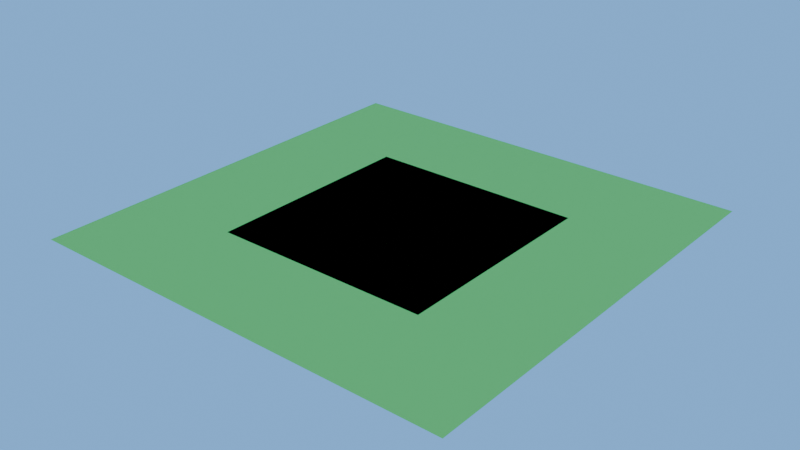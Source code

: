 # Source: assets.blend  (saved by Blender 4.1.24; exported with 4.5.12 LTS)
import bpy
from mathutils import Matrix  # noqa: F401  (used for matrix-valued properties, if any)

bpy.ops.wm.read_factory_settings(use_empty=True)
scene = bpy.context.scene
scene.name = 'Scene'

# ---- collections
col_collection = bpy.data.collections.new('Collection'); scene.collection.children.link(col_collection)

# ---- materials (node trees are filled in below, after node groups)
mat_material_008 = bpy.data.materials.new('Material.008')
mat_material_007 = bpy.data.materials.new('Material.007')
mat_material_001 = bpy.data.materials.new('Material.001')

# ---- material node trees
mat_material_008.use_nodes = True; mat_material_008.node_tree.nodes.clear()
_N = mat_material_008.node_tree.nodes; _L = mat_material_008.node_tree.links
n0 = _N.new('ShaderNodeBsdfPrincipled'); n0.name = 'Principled BSDF'; n0.location = (10, 300)
n0.inputs[0].default_value = (0.1285, 0.1285, 0.1285, 1.0)
n0.inputs[2].default_value = 1.0
n0.inputs[3].default_value = 1.0
n1 = _N.new('ShaderNodeOutputMaterial'); n1.name = 'Material Output'; n1.location = (300, 300)
_L.new(n0.outputs[0], n1.inputs[0])
n1.is_active_output = True
mat_material_007.use_nodes = True; mat_material_007.node_tree.nodes.clear()
_N = mat_material_007.node_tree.nodes; _L = mat_material_007.node_tree.links
n0 = _N.new('ShaderNodeBsdfPrincipled'); n0.name = 'Principled BSDF'; n0.location = (10, 300)
n0.inputs[0].default_value = (0.3861, 1.0, 0.1621, 1.0)
n0.inputs[2].default_value = 1.0
n1 = _N.new('ShaderNodeOutputMaterial'); n1.name = 'Material Output'; n1.location = (300, 300)
_L.new(n0.outputs[0], n1.inputs[0])
n1.is_active_output = True
mat_material_001.use_nodes = True; mat_material_001.node_tree.nodes.clear()
_N = mat_material_001.node_tree.nodes; _L = mat_material_001.node_tree.links
n0 = _N.new('ShaderNodeBsdfPrincipled'); n0.name = 'Principled BSDF'; n0.location = (10, 300)
n0.inputs[0].default_value = (0.08401, 0.04192, 0.1077, 1.0)
n1 = _N.new('ShaderNodeOutputMaterial'); n1.name = 'Material Output'; n1.location = (300, 300)
_L.new(n0.outputs[0], n1.inputs[0])
n1.is_active_output = True

# ---- world
world_world = bpy.data.worlds.new('World'); scene.world = world_world
world_world.use_nodes = True; world_world.node_tree.nodes.clear()
_N = world_world.node_tree.nodes; _L = world_world.node_tree.links
n0 = _N.new('ShaderNodeOutputWorld'); n0.name = 'World Output'; n0.location = (300, 300)
n1 = _N.new('ShaderNodeBackground'); n1.name = 'Background'; n1.location = (10, 300)
n1.inputs[0].default_value = (0.2, 0.5, 1.0, 1.0)
_L.new(n1.outputs[0], n0.inputs[0])
n0.is_active_output = True
world_world.color = (0.05088, 0.05088, 0.05088)
world_world.use_sun_shadow = False
world_world.sun_shadow_jitter_overblur = 0.0

# ---- meshes
me_plane = bpy.data.meshes.new('Plane')
me_plane.from_pydata([(-0.5, -0.5, 0.0), (0.5, -0.5, 0.0), (-0.5, 0.0, 0.0), (0.5, 0.0, 0.0), (-0.5, -0.1561, 0.0), (0.5, -0.1561, 0.0), (-0.5, -0.1561, 0.0), (0.5, -0.1561, 0.0)], [], [(5, 3, 2, 4), (1, 7, 6, 0)])
me_plane.polygons.foreach_set('material_index', [0, 1])
_uv = me_plane.uv_layers.new(name='UVMap')
_uv.uv.foreach_set('vector', [0.0, 0.0, 0.0, 0.0, 0.0, 0.0, 0.0, 0.0, 0.0, 0.0, 0.0, 0.0, 0.0, 0.0, 0.0, 0.0])
_ca = me_plane.color_attributes.new('Color', 'FLOAT_COLOR', 'POINT')
_ca.data.foreach_set('color', [0.3808, 0.9862, 0.1599, 1.0, 0.3808, 0.9862, 0.1599, 1.0, 0.1285, 0.1285, 0.1285, 1.0, 0.1285, 0.1285, 0.1285, 1.0, 0.1285, 0.1285, 0.1285, 1.0, 0.1285, 0.1285, 0.1285, 1.0, 0.3808, 0.9862, 0.1599, 1.0, 0.3808, 0.9862, 0.1599, 1.0])
_ca = me_plane.color_attributes.new('Attribute', 'BYTE_COLOR', 'CORNER')
_ca.data.foreach_set('color', [1.0, 1.0, 1.0, 1.0, 1.0, 1.0, 1.0, 1.0, 1.0, 1.0, 1.0, 1.0, 1.0, 1.0, 1.0, 1.0, 1.0, 1.0, 1.0, 1.0, 1.0, 1.0, 1.0, 1.0, 1.0, 1.0, 1.0, 1.0, 1.0, 1.0, 1.0, 1.0])
me_plane.materials.append(mat_material_008)
me_plane.materials.append(mat_material_007)
me_plane.use_paint_bone_selection = False
me_plane.use_paint_mask = True
me_plane.update()
me_plane_001 = bpy.data.meshes.new('Plane.001')
me_plane_001.from_pydata([(0.5, -0.5, 0.0), (0.5, -0.1554, 0.0), (0.1554, -0.5, 0.0), (0.1554, -0.1554, 0.0), (2.98e-08, -0.5, 0.0), (0.5, 0.0, 0.0), (0.0, 2.186e-08, 0.0), (0.5, -0.1554, 0.0), (0.1554, -0.5, 0.0), (0.1554, -0.1554, 0.0)], [], [(7, 9, 8, 0), (5, 6, 4, 2, 3, 1)])
me_plane_001.polygons.foreach_set('material_index', [1, 0])
_uv = me_plane_001.uv_layers.new(name='UVMap')
_uv.uv.foreach_set('vector', [0.0, 0.0, 0.0, 0.0, 0.0, 0.0, 0.0, 0.0, 0.0, 0.0, 0.0, 0.0, 0.0, 0.0, 0.0, 0.0, 0.0, 0.0, 0.0, 0.0])
_ca = me_plane_001.color_attributes.new('Attribute', 'BYTE_COLOR', 'CORNER')
_ca.data.foreach_set('color', [0.3813, 0.9823, 0.159, 1.0, 0.3813, 0.9823, 0.159, 1.0, 0.3813, 0.9823, 0.159, 1.0, 0.3813, 0.9823, 0.159, 1.0, 0.1274, 0.1274, 0.1274, 1.0, 0.1274, 0.1274, 0.1274, 1.0, 0.1274, 0.1274, 0.1274, 1.0, 0.1274, 0.1274, 0.1274, 1.0, 0.1274, 0.1274, 0.1274, 1.0, 0.1274, 0.1274, 0.1274, 1.0])
me_plane_001.materials.append(None)
me_plane_001.materials.append(None)
me_plane_001.use_paint_bone_selection = False
me_plane_001.use_paint_mask = True
me_plane_001.update()
me_plane_002 = bpy.data.meshes.new('Plane.002')
me_plane_002.from_pydata([(-0.5, -0.5, 0.0), (0.5, -0.5, 0.0), (-0.5, 0.5, 0.0), (0.5, 0.5, 0.0)], [], [(1, 3, 2, 0)])
me_plane_002.polygons.foreach_set('material_index', [1])
_uv = me_plane_002.uv_layers.new(name='UVMap')
_uv.uv.foreach_set('vector', [0.0, 0.0, 0.0, 0.0, 0.0, 0.0, 0.0, 0.0])
_ca = me_plane_002.color_attributes.new('Color', 'FLOAT_COLOR', 'POINT')
_ca.data.foreach_set('color', [0.3808, 0.9862, 0.1599, 1.0, 0.3808, 0.9862, 0.1599, 1.0, 0.3808, 0.9862, 0.1599, 1.0, 0.3808, 0.9862, 0.1599, 1.0])
_ca = me_plane_002.color_attributes.new('Attribute', 'BYTE_COLOR', 'CORNER')
_ca.data.foreach_set('color', [1.0, 1.0, 1.0, 1.0, 1.0, 1.0, 1.0, 1.0, 1.0, 1.0, 1.0, 1.0, 1.0, 1.0, 1.0, 1.0])
me_plane_002.materials.append(mat_material_008)
me_plane_002.materials.append(mat_material_007)
me_plane_002.use_paint_bone_selection = False
me_plane_002.use_paint_mask = True
me_plane_002.update()
me_plane_004 = bpy.data.meshes.new('Plane.004')
me_plane_004.from_pydata([(-0.5, -0.5, 0.0), (0.5, -0.5, 0.0), (-0.5, 0.5, 0.0), (0.5, 0.5, 0.0)], [], [(1, 3, 2, 0)])
me_plane_004.polygons.foreach_set('material_index', [1])
_uv = me_plane_004.uv_layers.new(name='UVMap')
_uv.uv.foreach_set('vector', [0.0, 0.0, 0.0, 0.0, 0.0, 0.0, 0.0, 0.0])
_ca = me_plane_004.color_attributes.new('Color', 'FLOAT_COLOR', 'POINT')
_ca.data.foreach_set('color', [0.3808, 0.9862, 0.1599, 1.0, 0.3808, 0.9862, 0.1599, 1.0, 0.3808, 0.9862, 0.1599, 1.0, 0.3808, 0.9862, 0.1599, 1.0])
_ca = me_plane_004.color_attributes.new('Attribute', 'BYTE_COLOR', 'CORNER')
_ca.data.foreach_set('color', [1.0, 1.0, 1.0, 1.0, 1.0, 1.0, 1.0, 1.0, 1.0, 1.0, 1.0, 1.0, 1.0, 1.0, 1.0, 1.0])
me_plane_004.materials.append(mat_material_008)
me_plane_004.materials.append(mat_material_007)
me_plane_004.materials.append(mat_material_001)
me_plane_004.use_paint_bone_selection = False
me_plane_004.use_paint_mask = True
me_plane_004.update()

# ---- objects
ob_road = bpy.data.objects.new('Road', me_plane)
ob_intersection = bpy.data.objects.new('Intersection', me_plane_001)
ob_empty = bpy.data.objects.new('Empty', me_plane_002)
ob_house1 = bpy.data.objects.new('House1', me_plane_004)

# ---- transforms, parenting, visibility, modifiers, constraints
ob_road.location = (0.0, 0.0, 0.0)
_m = ob_road.modifiers.new('Mirror', 'MIRROR')
_m.use_axis = (False, True, False)
ob_intersection.location = (0.0, 0.0, 0.0)
ob_intersection.rotation_euler = (0.0, -0.0, 1.571)
ob_intersection.material_slots[0].link = 'OBJECT'; ob_intersection.material_slots[0].material = mat_material_008
ob_intersection.material_slots[1].link = 'OBJECT'; ob_intersection.material_slots[1].material = mat_material_007
_m = ob_intersection.modifiers.new('Mirror', 'MIRROR')
_m = ob_intersection.modifiers.new('Mirror.001', 'MIRROR')
_m.use_axis = (False, True, False)
ob_empty.location = (0.0, 0.0, 0.0)
ob_house1.location = (0.0, 0.0, 0.0)
ob_house1.scale = (2.0, 2.0, 2.0)

# ---- collection membership
col_collection.objects.link(ob_road)
col_collection.objects.link(ob_intersection)
col_collection.objects.link(ob_empty)
col_collection.objects.link(ob_house1)

# ---- scene / render settings (as saved in the file)
scene.frame_start = 1; scene.frame_end = 250; scene.frame_set(15)
scene.render.engine = 'CYCLES'
scene.cycles.sampling_pattern = 'TABULATED_SOBOL'
scene.cycles.bake_type = 'DIFFUSE'
scene.eevee.ray_tracing_options.trace_max_roughness = 0.0
bpy.context.view_layer.update()

# ---- added for rendering (the .blend has no active camera): camera
cam_auto = bpy.data.cameras.new('AutoCamera')
cam_auto.lens = 50.0
cam_auto.sensor_width = 36.0
cam_auto.clip_end = 1000.0
ob_auto_camera = bpy.data.objects.new('AutoCamera', cam_auto)
scene.collection.objects.link(ob_auto_camera)
ob_auto_camera.location = (2.61693, -3.14032, 2.09354)
ob_auto_camera.rotation_euler = (1.09748, -7.21219e-08, 0.694738)
scene.camera = ob_auto_camera
bpy.context.view_layer.update()
